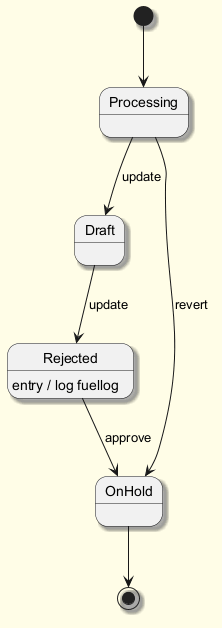

The diagram above was rendered by PlantUML. Its source (embedded in the PNG):
@startuml
skinparam backgroundColor #FFFDE7
skinparam classBackgroundColor #FFF9C4
skinparam classBorderColor #F57F17
skinparam shadowing true
[*] --> Processing
Processing --> Draft : update
Draft --> Rejected : update
Rejected --> OnHold : approve
Rejected : entry / log fuellog
Processing --> OnHold : revert
OnHold --> [*]
@enduml